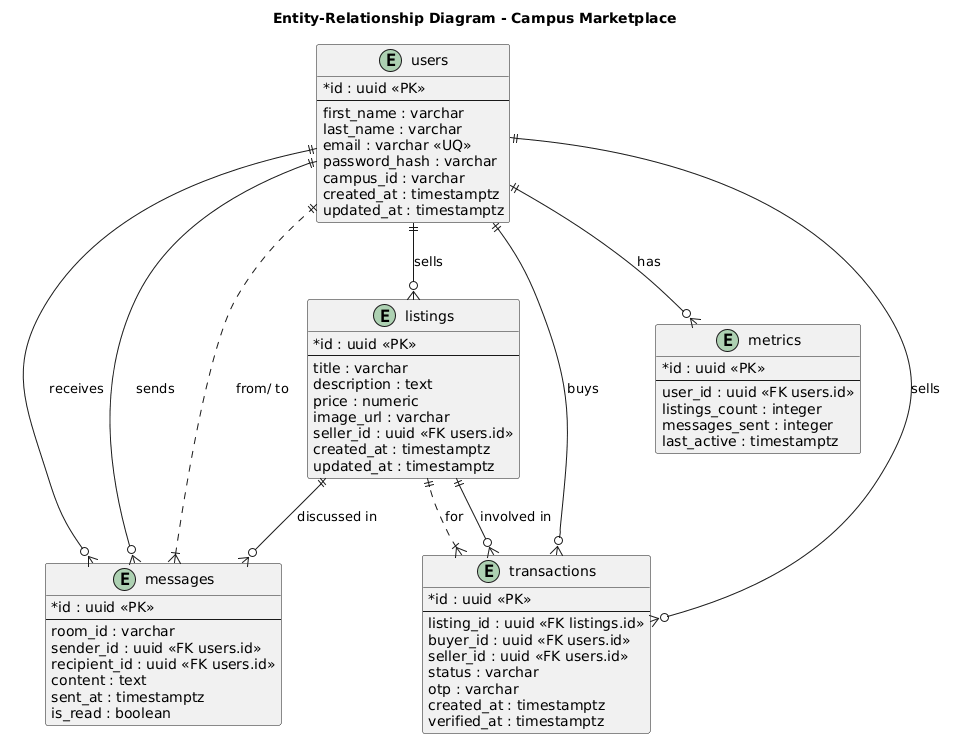

The diagram above was rendered by PlantUML. Its source (embedded in the PNG):
@startuml
' style
skinparam rectangle {
    BackgroundColor LightYellow
    BorderColor Black
}
skinparam classAttributeIconSize 0

title Entity‑Relationship Diagram - Campus Marketplace

entity "users" as users {
    * id : uuid <<PK>>
    --
    first_name : varchar
    last_name : varchar
    email : varchar <<UQ>>
    password_hash : varchar
    campus_id : varchar
    created_at : timestamptz
    updated_at : timestamptz
}

entity "listings" as listings {
    * id : uuid <<PK>>
    --
    title : varchar
    description : text
    price : numeric
    image_url : varchar
    seller_id : uuid <<FK users.id>>
    created_at : timestamptz
    updated_at : timestamptz
}

entity "messages" as messages {
    * id : uuid <<PK>>
    --
    room_id : varchar
    sender_id : uuid <<FK users.id>>
    recipient_id : uuid <<FK users.id>>
    content : text
    sent_at : timestamptz
    is_read : boolean
}

entity "transactions" as transactions {
    * id : uuid <<PK>>
    --
    listing_id : uuid <<FK listings.id>>
    buyer_id : uuid <<FK users.id>>
    seller_id : uuid <<FK users.id>>
    status : varchar
    otp : varchar
    created_at : timestamptz
    verified_at : timestamptz
}

' optional metrics table
entity "metrics" as metrics {
    * id : uuid <<PK>>
    --
    user_id : uuid <<FK users.id>>
    listings_count : integer
    messages_sent : integer
    last_active : timestamptz
}

' relationships
users ||--o{ listings : "sells"
users ||--o{ messages : "sends"
users ||--o{ messages : "receives"
users ||--o{ transactions : "buys"
users ||--o{ transactions : "sells"
users ||--o{ metrics : "has"

listings ||--o{ messages : "discussed in"
listings ||--o{ transactions : "involved in"

transactions }|..|| listings : "for"
messages }|..|| users : "from/ to"
@enduml